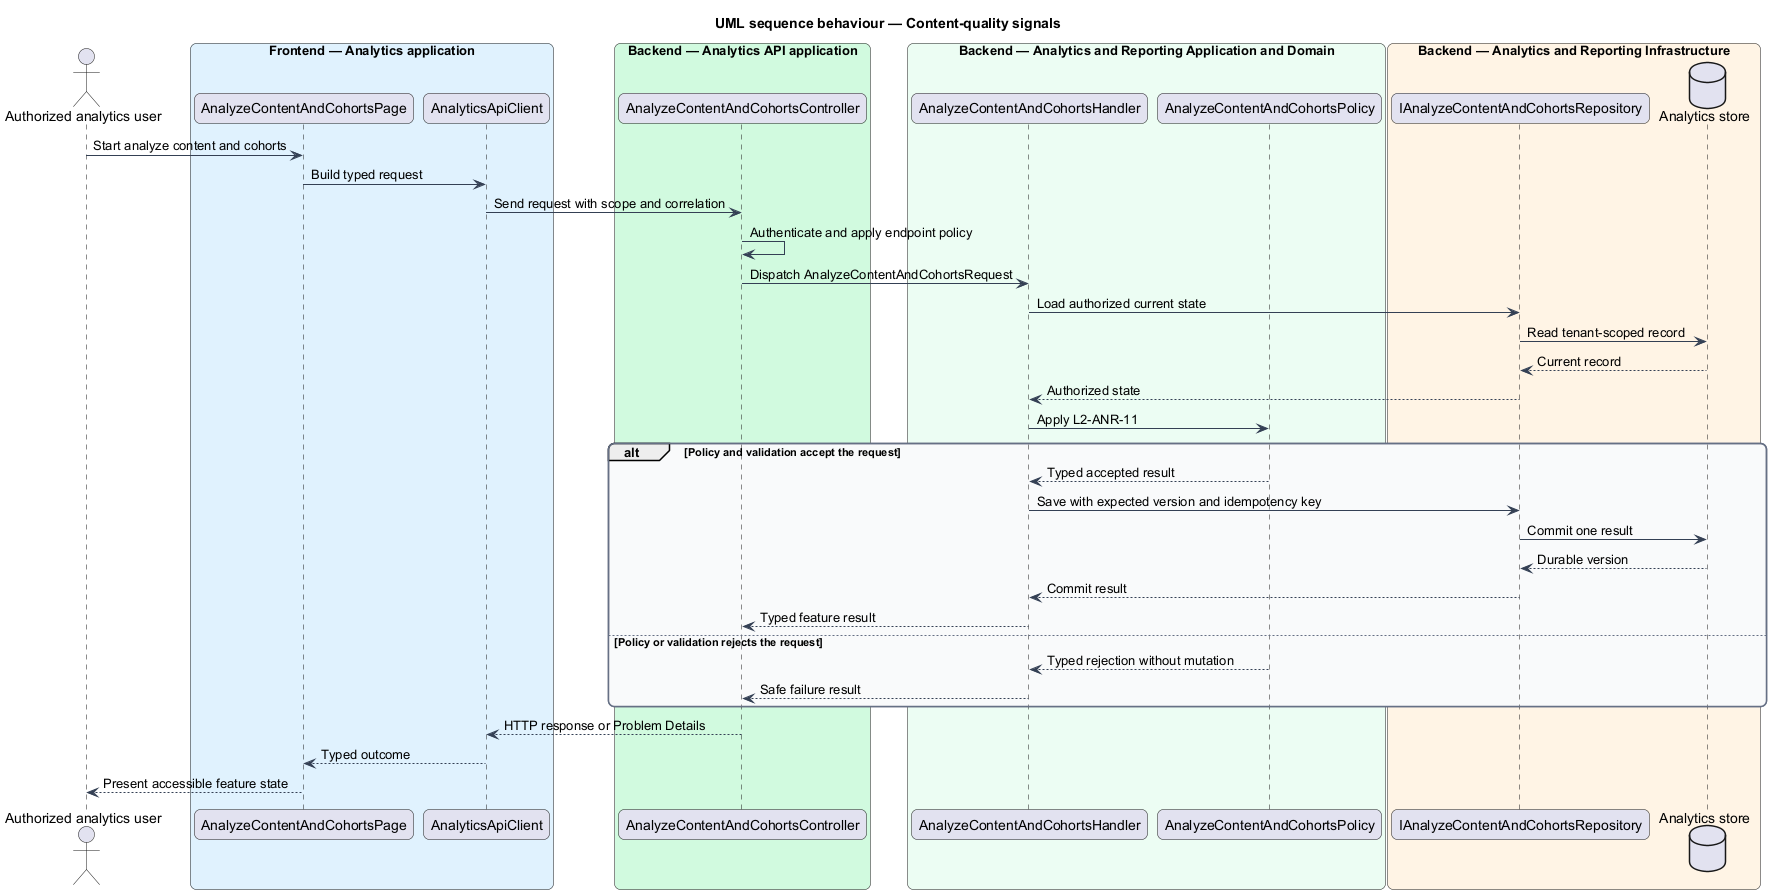

The diagram above was rendered by PlantUML. Its source (embedded in the PNG):
@startuml
title UML sequence behaviour — Content-quality signals
skinparam backgroundColor #FFFFFF
skinparam shadowing false
skinparam roundcorner 12
skinparam defaultFontName Arial
skinparam ArrowColor #344054
skinparam rectangle {
  BorderColor #344054
  FontColor #101828
}
skinparam package {
  BorderColor #667085
  FontColor #101828
  BackgroundColor #F9FAFB
}
actor "Authorized analytics user" as actor
box "Frontend — Analytics application" #E0F2FE
  participant "AnalyzeContentAndCohortsPage" as entry
  participant "AnalyticsApiClient" as client
end box
box "Backend — Analytics API application" #D1FADF
  participant "AnalyzeContentAndCohortsController" as controller
end box
box "Backend — Analytics and Reporting Application and Domain" #ECFDF3
  participant "AnalyzeContentAndCohortsHandler" as handler
  participant "AnalyzeContentAndCohortsPolicy" as policy
end box
box "Backend — Analytics and Reporting Infrastructure" #FFF4E5
  participant "IAnalyzeContentAndCohortsRepository" as repository
  database "Analytics store" as store
end box
actor -> entry : Start analyze content and cohorts
entry -> client : Build typed request
client -> controller : Send request with scope and correlation
controller -> controller : Authenticate and apply endpoint policy
controller -> handler : Dispatch AnalyzeContentAndCohortsRequest
handler -> repository : Load authorized current state
repository -> store : Read tenant-scoped record
store --> repository : Current record
repository --> handler : Authorized state
handler -> policy : Apply L2-ANR-11
alt Policy and validation accept the request
  policy --> handler : Typed accepted result
  handler -> repository : Save with expected version and idempotency key
  repository -> store : Commit one result
  store --> repository : Durable version
  repository --> handler : Commit result
  handler --> controller : Typed feature result
else Policy or validation rejects the request
  policy --> handler : Typed rejection without mutation
  handler --> controller : Safe failure result
end
controller --> client : HTTP response or Problem Details
client --> entry : Typed outcome
entry --> actor : Present accessible feature state
@enduml